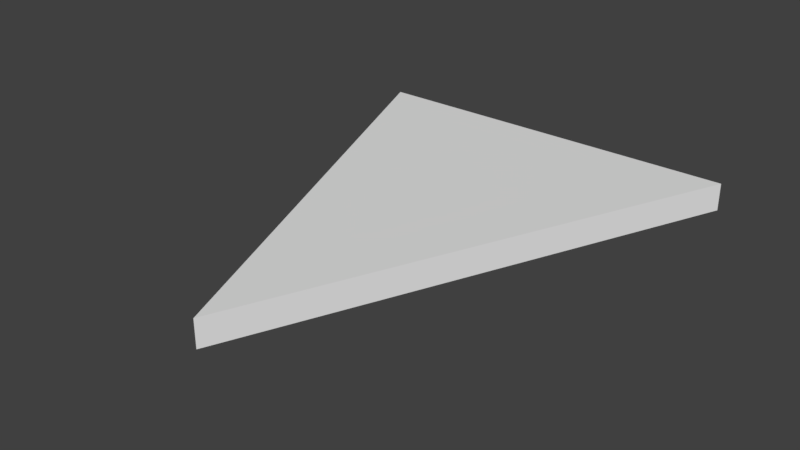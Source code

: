 # Source: Indicator.blend  (saved by Blender 2.79.0; exported with 4.5.12 LTS)
import bpy
from mathutils import Matrix  # noqa: F401  (used for matrix-valued properties, if any)

bpy.ops.wm.read_factory_settings(use_empty=True)
scene = bpy.context.scene
scene.name = 'Scene'

# ---- collections
col_collection_1 = bpy.data.collections.new('Collection 1'); scene.collection.children.link(col_collection_1)

# ---- materials (node trees are filled in below, after node groups)
mat_material = bpy.data.materials.new('Material')
mat_material.alpha_threshold = 0.0
mat_material.use_transparent_shadow = False
mat_material.roughness = 0.5
mat_material.line_color = (0.0, 0.0, 0.0, 1.0)

# ---- material node trees

# ---- world
world_world = bpy.data.worlds.new('World'); scene.world = world_world
world_world.color = (0.05088, 0.05088, 0.05088)
world_world.use_sun_shadow = False
world_world.sun_shadow_jitter_overblur = 0.0
world_world.cycles.sampling_method = 'MANUAL'

# ---- meshes
me_cube = bpy.data.meshes.new('Cube')
me_cube.from_pydata([(0.1424, 0.1283, -0.005004), (-0.0002168, -0.2136, -0.005004), (-0.1379, 0.1261, -0.005004), (0.1424, 0.1283, 0.015), (-0.0002169, -0.2136, 0.015), (-0.1379, 0.1261, 0.015)], [], [(5, 4, 3), (3, 0, 2, 5), (0, 3, 4, 1), (1, 4, 5, 2), (1, 2, 0)])
me_cube.materials.append(mat_material)
me_cube.use_remesh_preserve_volume = False
me_cube.use_remesh_preserve_attributes = False
me_cube.use_mirror_vertex_groups = False
me_cube.update()

# ---- objects
ob_indicator = bpy.data.objects.new('Indicator', me_cube)

# ---- transforms, parenting, visibility, modifiers, constraints
ob_indicator.location = (0.0, 0.0, 0.0)
ob_indicator.lock_rotations_4d = False
ob_indicator.empty_display_type = 'ARROWS'
ob_indicator.lineart.crease_threshold = 0.0

# ---- collection membership
col_collection_1.objects.link(ob_indicator)

# ---- scene / render settings (as saved in the file)
scene.frame_start = 1; scene.frame_end = 250; scene.frame_set(1)
scene.render.engine = 'BLENDER_EEVEE_NEXT'
scene.render.resolution_percentage = 50
scene.render.dither_intensity = 0.0
scene.cycles.use_denoising = False
scene.cycles.samples = 128
scene.cycles.sampling_pattern = 'TABULATED_SOBOL'
scene.cycles.use_adaptive_sampling = False
scene.cycles.use_light_tree = False
scene.cycles.blur_glossy = 0.0
scene.cycles.sample_clamp_indirect = 0.0
scene.view_settings.view_transform = 'Standard'
bpy.context.view_layer.update()

# ---- added for rendering (the .blend has no active camera and no usable light): camera, sun
cam_auto = bpy.data.cameras.new('AutoCamera')
cam_auto.lens = 50.0
cam_auto.sensor_width = 36.0
cam_auto.clip_end = 1000.0
ob_auto_camera = bpy.data.objects.new('AutoCamera', cam_auto)
scene.collection.objects.link(ob_auto_camera)
ob_auto_camera.location = (0.411738, -0.534025, 0.332587)
ob_auto_camera.rotation_euler = (1.09748, -7.21219e-08, 0.694738)
scene.camera = ob_auto_camera
light_auto_sun = bpy.data.lights.new('AutoSun', 'SUN')
light_auto_sun.energy = 3.0
light_auto_sun.angle = 0.0523599
ob_auto_sun = bpy.data.objects.new('AutoSun', light_auto_sun)
scene.collection.objects.link(ob_auto_sun)
ob_auto_sun.rotation_euler = (0.872665, 0.174533, 0.523599)
bpy.context.view_layer.update()
